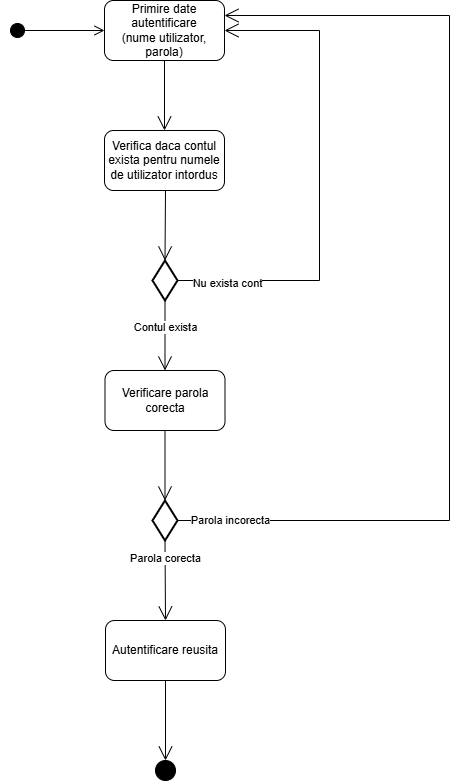

The diagram above was exported from draw.io. Its source (the exported page's mxGraphModel, read from the mxfile embedded in the PNG):
<mxGraphModel dx="1026" dy="455" grid="1" gridSize="10" guides="1" tooltips="1" connect="1" arrows="1" fold="1" page="1" pageScale="1" pageWidth="850" pageHeight="1100" math="0" shadow="0">
  <root>
    <mxCell id="0" />
    <mxCell id="1" parent="0" />
    <mxCell id="OX3fP447b7SQkTw1Yw07-1" value="Primire date autentificare&lt;div&gt;(nume utilizator, parola)&lt;/div&gt;" style="rounded=1;whiteSpace=wrap;html=1;" vertex="1" parent="1">
      <mxGeometry x="365" y="110" width="120" height="60" as="geometry" />
    </mxCell>
    <mxCell id="OX3fP447b7SQkTw1Yw07-2" value="" style="html=1;verticalAlign=bottom;startArrow=circle;startFill=1;endArrow=open;startSize=6;endSize=8;curved=0;rounded=0;entryX=0;entryY=0.5;entryDx=0;entryDy=0;" edge="1" parent="1" target="OX3fP447b7SQkTw1Yw07-1">
      <mxGeometry width="80" relative="1" as="geometry">
        <mxPoint x="270" y="140" as="sourcePoint" />
        <mxPoint x="350" y="130" as="targetPoint" />
      </mxGeometry>
    </mxCell>
    <mxCell id="OX3fP447b7SQkTw1Yw07-5" value="" style="endArrow=open;endFill=1;endSize=12;html=1;rounded=0;exitX=0.5;exitY=1;exitDx=0;exitDy=0;entryX=0.5;entryY=0;entryDx=0;entryDy=0;entryPerimeter=0;" edge="1" parent="1" source="OX3fP447b7SQkTw1Yw07-1">
      <mxGeometry width="160" relative="1" as="geometry">
        <mxPoint x="160" y="270" as="sourcePoint" />
        <mxPoint x="425" y="240" as="targetPoint" />
      </mxGeometry>
    </mxCell>
    <mxCell id="OX3fP447b7SQkTw1Yw07-10" value="Verifica daca contul exista pentru numele de utilizator intordus" style="rounded=1;whiteSpace=wrap;html=1;" vertex="1" parent="1">
      <mxGeometry x="365" y="240" width="120" height="60" as="geometry" />
    </mxCell>
    <mxCell id="OX3fP447b7SQkTw1Yw07-32" value="" style="strokeWidth=2;html=1;shape=mxgraph.flowchart.decision;whiteSpace=wrap;" vertex="1" parent="1">
      <mxGeometry x="413" y="370" width="25" height="40" as="geometry" />
    </mxCell>
    <mxCell id="OX3fP447b7SQkTw1Yw07-33" value="" style="endArrow=open;endFill=1;endSize=12;html=1;rounded=0;entryX=0.5;entryY=0;entryDx=0;entryDy=0;entryPerimeter=0;" edge="1" parent="1" target="OX3fP447b7SQkTw1Yw07-32">
      <mxGeometry width="160" relative="1" as="geometry">
        <mxPoint x="426" y="300" as="sourcePoint" />
        <mxPoint x="435" y="250" as="targetPoint" />
      </mxGeometry>
    </mxCell>
    <mxCell id="OX3fP447b7SQkTw1Yw07-34" value="" style="endArrow=open;endFill=1;endSize=12;html=1;rounded=0;entryX=1;entryY=0.5;entryDx=0;entryDy=0;exitX=1;exitY=0.5;exitDx=0;exitDy=0;exitPerimeter=0;" edge="1" parent="1" source="OX3fP447b7SQkTw1Yw07-32" target="OX3fP447b7SQkTw1Yw07-1">
      <mxGeometry width="160" relative="1" as="geometry">
        <mxPoint x="436" y="310" as="sourcePoint" />
        <mxPoint x="436" y="380" as="targetPoint" />
        <Array as="points">
          <mxPoint x="580" y="390" />
          <mxPoint x="580" y="140" />
        </Array>
      </mxGeometry>
    </mxCell>
    <mxCell id="OX3fP447b7SQkTw1Yw07-35" value="Nu exista cont" style="edgeLabel;html=1;align=center;verticalAlign=middle;resizable=0;points=[];" vertex="1" connectable="0" parent="OX3fP447b7SQkTw1Yw07-34">
      <mxGeometry x="-0.8001" y="-2" relative="1" as="geometry">
        <mxPoint as="offset" />
      </mxGeometry>
    </mxCell>
    <mxCell id="OX3fP447b7SQkTw1Yw07-36" value="" style="endArrow=open;endFill=1;endSize=12;html=1;rounded=0;entryX=0.5;entryY=0;entryDx=0;entryDy=0;exitX=0.5;exitY=1;exitDx=0;exitDy=0;exitPerimeter=0;" edge="1" parent="1" source="OX3fP447b7SQkTw1Yw07-32" target="OX3fP447b7SQkTw1Yw07-37">
      <mxGeometry width="160" relative="1" as="geometry">
        <mxPoint x="424" y="420" as="sourcePoint" />
        <mxPoint x="424" y="490" as="targetPoint" />
      </mxGeometry>
    </mxCell>
    <mxCell id="OX3fP447b7SQkTw1Yw07-50" value="Contul exista" style="edgeLabel;html=1;align=center;verticalAlign=middle;resizable=0;points=[];" vertex="1" connectable="0" parent="OX3fP447b7SQkTw1Yw07-36">
      <mxGeometry x="-0.2476" relative="1" as="geometry">
        <mxPoint as="offset" />
      </mxGeometry>
    </mxCell>
    <mxCell id="OX3fP447b7SQkTw1Yw07-37" value="Verificare parola corecta" style="rounded=1;whiteSpace=wrap;html=1;" vertex="1" parent="1">
      <mxGeometry x="365.5" y="480" width="120" height="60" as="geometry" />
    </mxCell>
    <mxCell id="OX3fP447b7SQkTw1Yw07-38" value="" style="strokeWidth=2;html=1;shape=mxgraph.flowchart.decision;whiteSpace=wrap;" vertex="1" parent="1">
      <mxGeometry x="413" y="610" width="25" height="40" as="geometry" />
    </mxCell>
    <mxCell id="OX3fP447b7SQkTw1Yw07-39" value="" style="endArrow=open;endFill=1;endSize=12;html=1;rounded=0;entryX=0.5;entryY=0;entryDx=0;entryDy=0;entryPerimeter=0;exitX=0.5;exitY=1;exitDx=0;exitDy=0;" edge="1" parent="1" source="OX3fP447b7SQkTw1Yw07-37" target="OX3fP447b7SQkTw1Yw07-38">
      <mxGeometry width="160" relative="1" as="geometry">
        <mxPoint x="436" y="310" as="sourcePoint" />
        <mxPoint x="436" y="380" as="targetPoint" />
      </mxGeometry>
    </mxCell>
    <mxCell id="OX3fP447b7SQkTw1Yw07-40" value="" style="endArrow=open;endFill=1;endSize=12;html=1;rounded=0;exitX=1;exitY=0.5;exitDx=0;exitDy=0;exitPerimeter=0;entryX=1;entryY=0.25;entryDx=0;entryDy=0;" edge="1" parent="1" source="OX3fP447b7SQkTw1Yw07-38" target="OX3fP447b7SQkTw1Yw07-1">
      <mxGeometry width="160" relative="1" as="geometry">
        <mxPoint x="436" y="550" as="sourcePoint" />
        <mxPoint x="710" y="390" as="targetPoint" />
        <Array as="points">
          <mxPoint x="710" y="630" />
          <mxPoint x="710" y="125" />
        </Array>
      </mxGeometry>
    </mxCell>
    <mxCell id="OX3fP447b7SQkTw1Yw07-41" value="Parola incorecta" style="edgeLabel;html=1;align=center;verticalAlign=middle;resizable=0;points=[];" vertex="1" connectable="0" parent="OX3fP447b7SQkTw1Yw07-40">
      <mxGeometry x="-0.8962" y="1" relative="1" as="geometry">
        <mxPoint as="offset" />
      </mxGeometry>
    </mxCell>
    <mxCell id="OX3fP447b7SQkTw1Yw07-42" value="Autentificare reusita" style="rounded=1;whiteSpace=wrap;html=1;" vertex="1" parent="1">
      <mxGeometry x="366" y="730" width="120" height="60" as="geometry" />
    </mxCell>
    <mxCell id="OX3fP447b7SQkTw1Yw07-43" value="" style="endArrow=open;endFill=1;endSize=12;html=1;rounded=0;entryX=0.5;entryY=0;entryDx=0;entryDy=0;exitX=0.5;exitY=1;exitDx=0;exitDy=0;exitPerimeter=0;" edge="1" parent="1" source="OX3fP447b7SQkTw1Yw07-38" target="OX3fP447b7SQkTw1Yw07-42">
      <mxGeometry width="160" relative="1" as="geometry">
        <mxPoint x="436" y="550" as="sourcePoint" />
        <mxPoint x="436" y="620" as="targetPoint" />
      </mxGeometry>
    </mxCell>
    <mxCell id="OX3fP447b7SQkTw1Yw07-44" value="Parola corecta" style="edgeLabel;html=1;align=center;verticalAlign=middle;resizable=0;points=[];" vertex="1" connectable="0" parent="OX3fP447b7SQkTw1Yw07-43">
      <mxGeometry x="-0.5499" relative="1" as="geometry">
        <mxPoint as="offset" />
      </mxGeometry>
    </mxCell>
    <mxCell id="OX3fP447b7SQkTw1Yw07-45" value="" style="endArrow=open;endFill=1;endSize=12;html=1;rounded=0;exitX=0.5;exitY=1;exitDx=0;exitDy=0;entryX=0.5;entryY=0;entryDx=0;entryDy=0;" edge="1" parent="1" source="OX3fP447b7SQkTw1Yw07-42" target="OX3fP447b7SQkTw1Yw07-48">
      <mxGeometry width="160" relative="1" as="geometry">
        <mxPoint x="437" y="810" as="sourcePoint" />
        <mxPoint x="426" y="870" as="targetPoint" />
      </mxGeometry>
    </mxCell>
    <mxCell id="OX3fP447b7SQkTw1Yw07-48" value="" style="ellipse;whiteSpace=wrap;html=1;aspect=fixed;fillColor=#000000;" vertex="1" parent="1">
      <mxGeometry x="416" y="870" width="20" height="20" as="geometry" />
    </mxCell>
  </root>
</mxGraphModel>